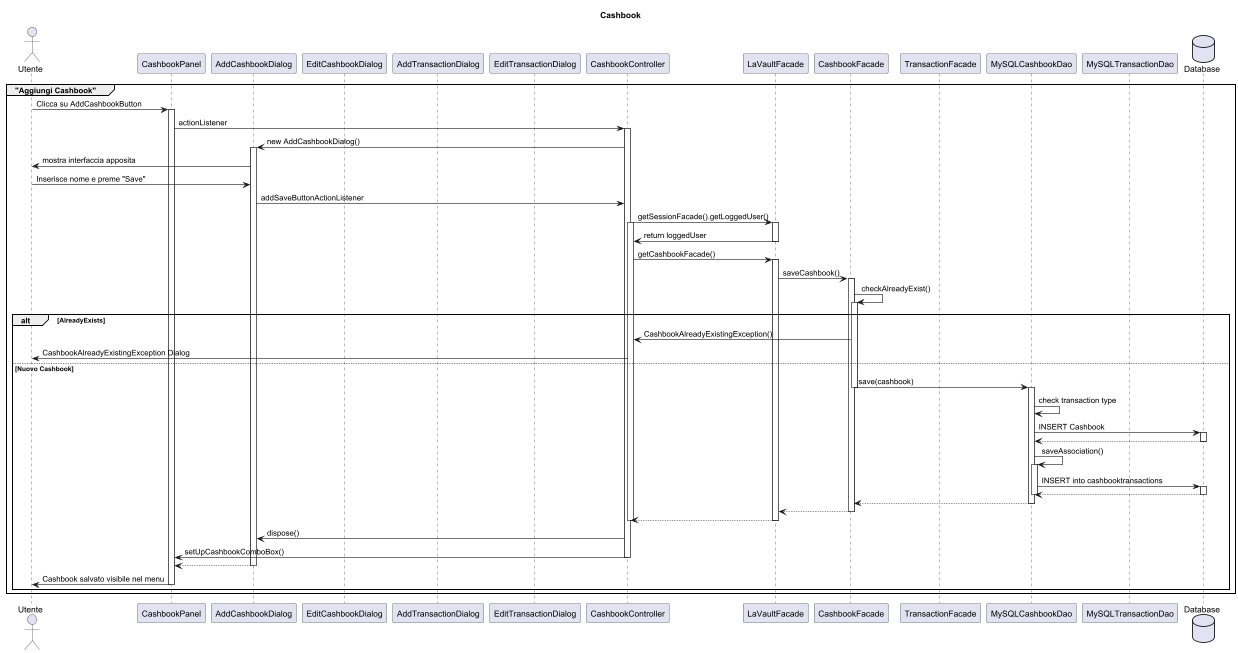

The diagram above was rendered by PlantUML. Its source (embedded in the PNG):
@startuml

' -- Attori / Partecipanti --
actor "Utente" as user
participant "CashbookPanel" as panel
participant "AddCashbookDialog" as addCbookDialog
participant "EditCashbookDialog" as editCbookDialog
participant "AddTransactionDialog" as addTransDialog
participant "EditTransactionDialog" as editTransDialog
participant "CashbookController" as controller
participant "LaVaultFacade" as laVaultFacade
participant "CashbookFacade" as cbookFacade
participant "TransactionFacade" as transFacade
participant "MySQLCashbookDao" as cbookDAO
participant "MySQLTransactionDao" as transDAO
database "Database" as db

title Cashbook

'==========================================================
group "Aggiungi Cashbook"

  user -> panel : Clicca su AddCashbookButton
  activate panel
  panel -> controller : actionListener
  activate controller
  controller -> addCbookDialog: new AddCashbookDialog()
  activate addCbookDialog
  addCbookDialog->user: mostra interfaccia apposita


  user -> addCbookDialog : Inserisce nome e preme "Save"
  addCbookDialog -> controller : addSaveButtonActionListener


  controller -> laVaultFacade : getSessionFacade().getLoggedUser()
  activate laVaultFacade
  activate controller
  laVaultFacade -> controller : return loggedUser
  deactivate laVaultFacade


  controller -> laVaultFacade : getCashbookFacade()
  activate laVaultFacade
  laVaultFacade -> cbookFacade : saveCashbook()
  activate cbookFacade
  cbookFacade->cbookFacade : checkAlreadyExist()
  activate cbookFacade

  alt AlreadyExists
    cbookFacade->controller: CashbookAlreadyExistingException()
    user<-controller: CashbookAlreadyExistingException Dialog
  else Nuovo Cashbook
    cbookFacade -> cbookDAO : save(cashbook)
    deactivate cbookFacade

    activate cbookDAO
    cbookDAO->cbookDAO: check transaction type

    cbookDAO -> db : INSERT Cashbook
    activate db
    db --> cbookDAO
    deactivate db
    cbookDAO->cbookDAO: saveAssociation()
    activate cbookDAO
    cbookDAO -> db : INSERT into cashbooktransactions
        activate db
        db --> cbookDAO
        deactivate cbookDAO
        deactivate db

    cbookDAO --> cbookFacade
    deactivate cbookDAO
    cbookFacade --> laVaultFacade

    deactivate cbookFacade

    laVaultFacade --> controller
    deactivate laVaultFacade
    deactivate controller
    controller -> addCbookDialog : dispose()
  controller->panel : setUpCashbookComboBox()


    deactivate controller
    addCbookDialog --> panel
    deactivate addCbookDialog
    panel -> user : Cashbook salvato visibile nel menu
    deactivate panel
  end
end


@enduml